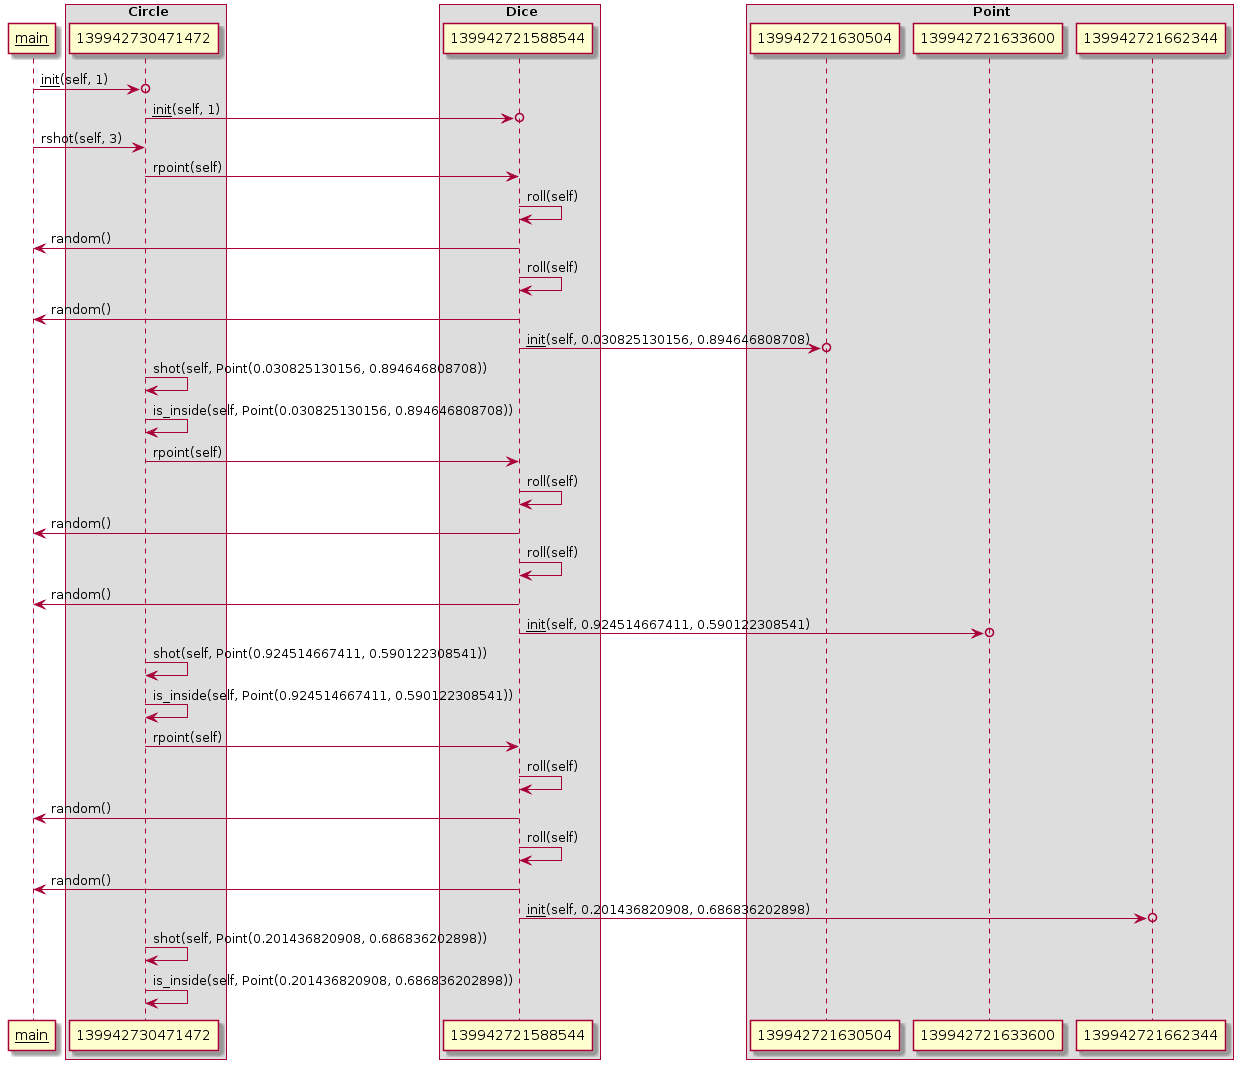

The diagram above was rendered by PlantUML. Its source (embedded in the PNG):
@startuml
__main__->o 139942730471472: __init__(self, 1)
box " Circle" 
  participant 139942730471472
end box

139942730471472->o 139942721588544: __init__(self, 1)
box " Dice" 
  participant 139942721588544
end box

__main__->139942730471472: rshot(self, 3)
139942730471472->139942721588544: rpoint(self)
139942721588544->139942721588544: roll(self)
139942721588544->__main__: random()
139942721588544->139942721588544: roll(self)
139942721588544->__main__: random()
139942721588544->o 139942721630504: __init__(self, 0.030825130156, 0.894646808708)
box " Point" 
  participant 139942721630504
end box

139942730471472->139942730471472: shot(self, Point(0.030825130156, 0.894646808708))
139942730471472->139942730471472: is_inside(self, Point(0.030825130156, 0.894646808708))
139942730471472->139942721588544: rpoint(self)
139942721588544->139942721588544: roll(self)
139942721588544->__main__: random()
139942721588544->139942721588544: roll(self)
139942721588544->__main__: random()
139942721588544->o 139942721633600: __init__(self, 0.924514667411, 0.590122308541)
box " Point" 
  participant 139942721630504
  participant 139942721633600
end box

139942730471472->139942730471472: shot(self, Point(0.924514667411, 0.590122308541))
139942730471472->139942730471472: is_inside(self, Point(0.924514667411, 0.590122308541))
139942730471472->139942721588544: rpoint(self)
139942721588544->139942721588544: roll(self)
139942721588544->__main__: random()
139942721588544->139942721588544: roll(self)
139942721588544->__main__: random()
139942721588544->o 139942721662344: __init__(self, 0.201436820908, 0.686836202898)
box " Point" 
  participant 139942721630504
  participant 139942721633600
  participant 139942721662344
end box

139942730471472->139942730471472: shot(self, Point(0.201436820908, 0.686836202898))
139942730471472->139942730471472: is_inside(self, Point(0.201436820908, 0.686836202898))
@enduml